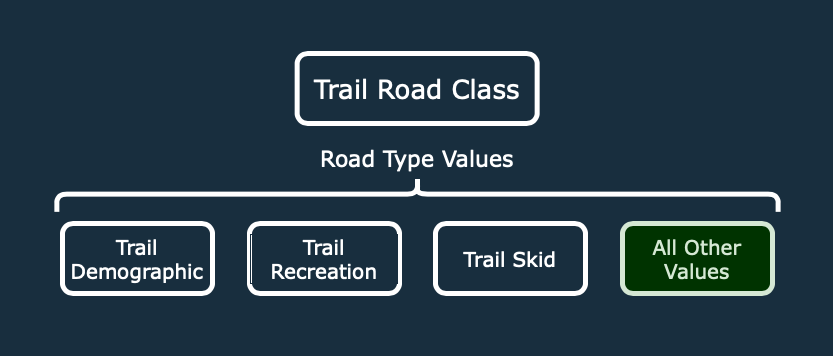

The diagram above was exported from draw.io. Its source (the exported page's mxGraphModel, read from the mxfile embedded in the PNG):
<mxGraphModel dx="1426" dy="802" grid="1" gridSize="10" guides="1" tooltips="1" connect="1" arrows="1" fold="1" page="1" pageScale="1" pageWidth="827" pageHeight="350" background="#182E3E" math="0" shadow="0">
  <root>
    <mxCell id="0" />
    <mxCell id="1" parent="0" />
    <mxCell id="sB5YSksWXAwUr_dnZgDB-1" value="&lt;font style=&quot;font-size: 26px;&quot; face=&quot;Verdana&quot; color=&quot;#ffffff&quot;&gt;Trail Road Class&lt;/font&gt;" style="rounded=1;whiteSpace=wrap;html=1;strokeColor=#FFFFFF;fontColor=#1A1A1A;fillColor=none;strokeWidth=5;" parent="1" vertex="1">
      <mxGeometry x="293.65999999999997" y="50" width="240" height="70" as="geometry" />
    </mxCell>
    <mxCell id="F3ODdu9Id5-TkDY6Yrye-3" value="Trail&lt;br&gt;Demographic" style="rounded=1;whiteSpace=wrap;html=1;labelBackgroundColor=none;labelBorderColor=#182E3E;strokeColor=#FFFFFF;strokeWidth=5;fontFamily=Verdana;fontSize=20;fontColor=#FFFFFF;fillColor=none;" vertex="1" parent="1">
      <mxGeometry x="59" y="220" width="150" height="70" as="geometry" />
    </mxCell>
    <mxCell id="F3ODdu9Id5-TkDY6Yrye-4" value="" style="shape=curlyBracket;whiteSpace=wrap;html=1;rounded=1;flipH=1;labelPosition=right;verticalLabelPosition=middle;align=left;verticalAlign=middle;labelBackgroundColor=none;labelBorderColor=#182E3E;strokeColor=#FFFFFF;strokeWidth=5;fontFamily=Verdana;fontSize=20;fontColor=#FFFFFF;fillColor=none;rotation=-90;size=0.5;" vertex="1" parent="1">
      <mxGeometry x="396.28" y="-170" width="35.44" height="721.25" as="geometry" />
    </mxCell>
    <mxCell id="F3ODdu9Id5-TkDY6Yrye-5" value="Trail Recreation" style="rounded=1;whiteSpace=wrap;html=1;labelBackgroundColor=none;labelBorderColor=#182E3E;strokeColor=#FFFFFF;strokeWidth=5;fontFamily=Verdana;fontSize=20;fontColor=#FFFFFF;fillColor=none;" vertex="1" parent="1">
      <mxGeometry x="246" y="220" width="150" height="70" as="geometry" />
    </mxCell>
    <mxCell id="F3ODdu9Id5-TkDY6Yrye-6" value="Trail Skid" style="rounded=1;whiteSpace=wrap;html=1;labelBackgroundColor=none;labelBorderColor=#182E3E;strokeColor=#FFFFFF;strokeWidth=5;fontFamily=Verdana;fontSize=20;fontColor=#FFFFFF;fillColor=none;" vertex="1" parent="1">
      <mxGeometry x="432" y="220" width="150" height="70" as="geometry" />
    </mxCell>
    <mxCell id="F3ODdu9Id5-TkDY6Yrye-7" value="All Other Values" style="rounded=1;whiteSpace=wrap;html=1;labelBackgroundColor=none;labelBorderColor=none;strokeColor=#D5E8D4;strokeWidth=5;fontFamily=Verdana;fontSize=20;fontColor=#D5E8D4;fillColor=#003300;" vertex="1" parent="1">
      <mxGeometry x="619" y="220" width="150" height="70" as="geometry" />
    </mxCell>
    <mxCell id="F3ODdu9Id5-TkDY6Yrye-8" value="Road Type Values" style="text;html=1;strokeColor=none;fillColor=none;align=center;verticalAlign=middle;whiteSpace=wrap;rounded=0;labelBackgroundColor=none;labelBorderColor=#182E3E;strokeWidth=5;fontFamily=Verdana;fontSize=22;fontColor=#FFFFFF;" vertex="1" parent="1">
      <mxGeometry x="308.65999999999997" y="140" width="210" height="30" as="geometry" />
    </mxCell>
  </root>
</mxGraphModel>